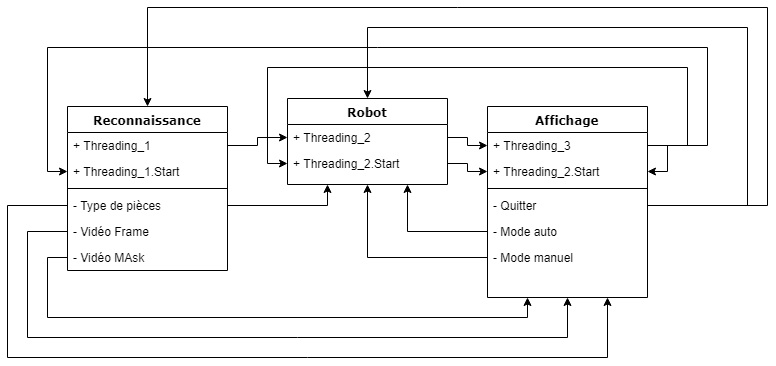

The diagram above was exported from draw.io. Its source (the exported page's mxGraphModel, read from the mxfile embedded in the PNG):
<mxGraphModel dx="1394" dy="796" grid="1" gridSize="10" guides="1" tooltips="1" connect="1" arrows="1" fold="1" page="1" pageScale="1" pageWidth="1100" pageHeight="850" background="#ffffff" math="0" shadow="0">
  <root>
    <mxCell id="0" />
    <mxCell id="1" parent="0" />
    <mxCell id="78961159f06e98e8-43" value="Robot" style="swimlane;html=1;fontStyle=1;align=center;verticalAlign=top;childLayout=stackLayout;horizontal=1;startSize=26;horizontalStack=0;resizeParent=1;resizeLast=0;collapsible=1;marginBottom=0;swimlaneFillColor=#ffffff;rounded=0;shadow=0;comic=0;labelBackgroundColor=none;strokeColor=#000000;strokeWidth=1;fillColor=none;fontFamily=Verdana;fontSize=12;fontColor=#000000;" parent="1" vertex="1">
      <mxGeometry x="420" y="202" width="160" height="86" as="geometry" />
    </mxCell>
    <mxCell id="78961159f06e98e8-44" value="+ Threading_2" style="text;html=1;strokeColor=none;fillColor=none;align=left;verticalAlign=top;spacingLeft=4;spacingRight=4;whiteSpace=wrap;overflow=hidden;rotatable=0;points=[[0,0.5],[1,0.5]];portConstraint=eastwest;" parent="78961159f06e98e8-43" vertex="1">
      <mxGeometry y="26" width="160" height="26" as="geometry" />
    </mxCell>
    <mxCell id="78961159f06e98e8-45" value="+ Threading_2.Start" style="text;html=1;strokeColor=none;fillColor=none;align=left;verticalAlign=top;spacingLeft=4;spacingRight=4;whiteSpace=wrap;overflow=hidden;rotatable=0;points=[[0,0.5],[1,0.5]];portConstraint=eastwest;" parent="78961159f06e98e8-43" vertex="1">
      <mxGeometry y="52" width="160" height="26" as="geometry" />
    </mxCell>
    <mxCell id="ZxXY4E2LA6mbMj7rstLK-1" value="Reconnaissance" style="swimlane;html=1;fontStyle=1;align=center;verticalAlign=top;childLayout=stackLayout;horizontal=1;startSize=26;horizontalStack=0;resizeParent=1;resizeLast=0;collapsible=1;marginBottom=0;swimlaneFillColor=#ffffff;rounded=0;shadow=0;comic=0;labelBackgroundColor=none;strokeColor=#000000;strokeWidth=1;fillColor=none;fontFamily=Verdana;fontSize=12;fontColor=#000000;" vertex="1" parent="1">
      <mxGeometry x="200" y="209.99999999999997" width="160" height="164" as="geometry" />
    </mxCell>
    <mxCell id="ZxXY4E2LA6mbMj7rstLK-2" value="+ Threading_1" style="text;html=1;strokeColor=none;fillColor=none;align=left;verticalAlign=top;spacingLeft=4;spacingRight=4;whiteSpace=wrap;overflow=hidden;rotatable=0;points=[[0,0.5],[1,0.5]];portConstraint=eastwest;" vertex="1" parent="ZxXY4E2LA6mbMj7rstLK-1">
      <mxGeometry y="26" width="160" height="26" as="geometry" />
    </mxCell>
    <mxCell id="ZxXY4E2LA6mbMj7rstLK-3" value="+ Threading_1.Start" style="text;html=1;strokeColor=none;fillColor=none;align=left;verticalAlign=top;spacingLeft=4;spacingRight=4;whiteSpace=wrap;overflow=hidden;rotatable=0;points=[[0,0.5],[1,0.5]];portConstraint=eastwest;" vertex="1" parent="ZxXY4E2LA6mbMj7rstLK-1">
      <mxGeometry y="52" width="160" height="26" as="geometry" />
    </mxCell>
    <mxCell id="ZxXY4E2LA6mbMj7rstLK-4" value="" style="line;html=1;strokeWidth=1;fillColor=none;align=left;verticalAlign=middle;spacingTop=-1;spacingLeft=3;spacingRight=3;rotatable=0;labelPosition=right;points=[];portConstraint=eastwest;" vertex="1" parent="ZxXY4E2LA6mbMj7rstLK-1">
      <mxGeometry y="78" width="160" height="8" as="geometry" />
    </mxCell>
    <mxCell id="ZxXY4E2LA6mbMj7rstLK-5" value="- Type de pièces" style="text;html=1;strokeColor=none;fillColor=none;align=left;verticalAlign=top;spacingLeft=4;spacingRight=4;whiteSpace=wrap;overflow=hidden;rotatable=0;points=[[0,0.5],[1,0.5]];portConstraint=eastwest;" vertex="1" parent="ZxXY4E2LA6mbMj7rstLK-1">
      <mxGeometry y="86" width="160" height="26" as="geometry" />
    </mxCell>
    <mxCell id="ZxXY4E2LA6mbMj7rstLK-15" value="- Vidéo Frame" style="text;html=1;strokeColor=none;fillColor=none;align=left;verticalAlign=top;spacingLeft=4;spacingRight=4;whiteSpace=wrap;overflow=hidden;rotatable=0;points=[[0,0.5],[1,0.5]];portConstraint=eastwest;" vertex="1" parent="ZxXY4E2LA6mbMj7rstLK-1">
      <mxGeometry y="112" width="160" height="26" as="geometry" />
    </mxCell>
    <mxCell id="ZxXY4E2LA6mbMj7rstLK-8" value="Affichage" style="swimlane;html=1;fontStyle=1;align=center;verticalAlign=top;childLayout=stackLayout;horizontal=1;startSize=26;horizontalStack=0;resizeParent=1;resizeLast=0;collapsible=1;marginBottom=0;swimlaneFillColor=#ffffff;rounded=0;shadow=0;comic=0;labelBackgroundColor=none;strokeColor=#000000;strokeWidth=1;fillColor=none;fontFamily=Verdana;fontSize=12;fontColor=#000000;" vertex="1" parent="1">
      <mxGeometry x="620" y="210" width="160" height="191" as="geometry" />
    </mxCell>
    <mxCell id="ZxXY4E2LA6mbMj7rstLK-38" style="edgeStyle=orthogonalEdgeStyle;rounded=0;orthogonalLoop=1;jettySize=auto;html=1;exitX=1;exitY=0.5;exitDx=0;exitDy=0;entryX=1;entryY=0.5;entryDx=0;entryDy=0;" edge="1" parent="ZxXY4E2LA6mbMj7rstLK-8" source="ZxXY4E2LA6mbMj7rstLK-9" target="ZxXY4E2LA6mbMj7rstLK-10">
      <mxGeometry relative="1" as="geometry">
        <Array as="points">
          <mxPoint x="180" y="39" />
          <mxPoint x="180" y="65" />
        </Array>
      </mxGeometry>
    </mxCell>
    <mxCell id="ZxXY4E2LA6mbMj7rstLK-9" value="+ Threading_3" style="text;html=1;strokeColor=none;fillColor=none;align=left;verticalAlign=top;spacingLeft=4;spacingRight=4;whiteSpace=wrap;overflow=hidden;rotatable=0;points=[[0,0.5],[1,0.5]];portConstraint=eastwest;" vertex="1" parent="ZxXY4E2LA6mbMj7rstLK-8">
      <mxGeometry y="26" width="160" height="26" as="geometry" />
    </mxCell>
    <mxCell id="ZxXY4E2LA6mbMj7rstLK-10" value="+ Threading_2.Start" style="text;html=1;strokeColor=none;fillColor=none;align=left;verticalAlign=top;spacingLeft=4;spacingRight=4;whiteSpace=wrap;overflow=hidden;rotatable=0;points=[[0,0.5],[1,0.5]];portConstraint=eastwest;" vertex="1" parent="ZxXY4E2LA6mbMj7rstLK-8">
      <mxGeometry y="52" width="160" height="26" as="geometry" />
    </mxCell>
    <mxCell id="ZxXY4E2LA6mbMj7rstLK-11" value="" style="line;html=1;strokeWidth=1;fillColor=none;align=left;verticalAlign=middle;spacingTop=-1;spacingLeft=3;spacingRight=3;rotatable=0;labelPosition=right;points=[];portConstraint=eastwest;" vertex="1" parent="ZxXY4E2LA6mbMj7rstLK-8">
      <mxGeometry y="78" width="160" height="8" as="geometry" />
    </mxCell>
    <mxCell id="ZxXY4E2LA6mbMj7rstLK-12" value="- Quitter" style="text;html=1;strokeColor=none;fillColor=none;align=left;verticalAlign=top;spacingLeft=4;spacingRight=4;whiteSpace=wrap;overflow=hidden;rotatable=0;points=[[0,0.5],[1,0.5]];portConstraint=eastwest;" vertex="1" parent="ZxXY4E2LA6mbMj7rstLK-8">
      <mxGeometry y="86" width="160" height="26" as="geometry" />
    </mxCell>
    <mxCell id="ZxXY4E2LA6mbMj7rstLK-13" value="- Mode auto" style="text;html=1;strokeColor=none;fillColor=none;align=left;verticalAlign=top;spacingLeft=4;spacingRight=4;whiteSpace=wrap;overflow=hidden;rotatable=0;points=[[0,0.5],[1,0.5]];portConstraint=eastwest;" vertex="1" parent="ZxXY4E2LA6mbMj7rstLK-8">
      <mxGeometry y="112" width="160" height="26" as="geometry" />
    </mxCell>
    <mxCell id="ZxXY4E2LA6mbMj7rstLK-14" value="- Mode manuel" style="text;html=1;strokeColor=none;fillColor=none;align=left;verticalAlign=top;spacingLeft=4;spacingRight=4;whiteSpace=wrap;overflow=hidden;rotatable=0;points=[[0,0.5],[1,0.5]];portConstraint=eastwest;" vertex="1" parent="ZxXY4E2LA6mbMj7rstLK-8">
      <mxGeometry y="138" width="160" height="26" as="geometry" />
    </mxCell>
    <mxCell id="ZxXY4E2LA6mbMj7rstLK-27" style="edgeStyle=orthogonalEdgeStyle;rounded=0;orthogonalLoop=1;jettySize=auto;html=1;exitX=0;exitY=0.5;exitDx=0;exitDy=0;entryX=0.25;entryY=1;entryDx=0;entryDy=0;" edge="1" parent="1" source="ZxXY4E2LA6mbMj7rstLK-16" target="ZxXY4E2LA6mbMj7rstLK-8">
      <mxGeometry relative="1" as="geometry">
        <Array as="points">
          <mxPoint x="180" y="361" />
          <mxPoint x="180" y="421" />
          <mxPoint x="660" y="421" />
        </Array>
      </mxGeometry>
    </mxCell>
    <mxCell id="ZxXY4E2LA6mbMj7rstLK-16" value="- Vidéo MAsk" style="text;html=1;strokeColor=none;fillColor=none;align=left;verticalAlign=top;spacingLeft=4;spacingRight=4;whiteSpace=wrap;overflow=hidden;rotatable=0;points=[[0,0.5],[1,0.5]];portConstraint=eastwest;" vertex="1" parent="1">
      <mxGeometry x="200" y="348" width="160" height="26" as="geometry" />
    </mxCell>
    <mxCell id="ZxXY4E2LA6mbMj7rstLK-19" style="edgeStyle=orthogonalEdgeStyle;rounded=0;orthogonalLoop=1;jettySize=auto;html=1;exitX=0;exitY=0.5;exitDx=0;exitDy=0;entryX=0.5;entryY=1;entryDx=0;entryDy=0;" edge="1" parent="1" source="ZxXY4E2LA6mbMj7rstLK-14" target="78961159f06e98e8-43">
      <mxGeometry relative="1" as="geometry" />
    </mxCell>
    <mxCell id="ZxXY4E2LA6mbMj7rstLK-21" style="edgeStyle=orthogonalEdgeStyle;rounded=0;orthogonalLoop=1;jettySize=auto;html=1;exitX=1;exitY=0.5;exitDx=0;exitDy=0;entryX=0.5;entryY=0;entryDx=0;entryDy=0;" edge="1" parent="1" source="ZxXY4E2LA6mbMj7rstLK-12" target="78961159f06e98e8-43">
      <mxGeometry relative="1" as="geometry">
        <Array as="points">
          <mxPoint x="880" y="309" />
          <mxPoint x="880" y="131" />
          <mxPoint x="500" y="131" />
        </Array>
      </mxGeometry>
    </mxCell>
    <mxCell id="ZxXY4E2LA6mbMj7rstLK-22" style="edgeStyle=orthogonalEdgeStyle;rounded=0;orthogonalLoop=1;jettySize=auto;html=1;exitX=0;exitY=0.5;exitDx=0;exitDy=0;entryX=0.75;entryY=1;entryDx=0;entryDy=0;" edge="1" parent="1" source="ZxXY4E2LA6mbMj7rstLK-13" target="78961159f06e98e8-43">
      <mxGeometry relative="1" as="geometry" />
    </mxCell>
    <mxCell id="ZxXY4E2LA6mbMj7rstLK-23" style="edgeStyle=orthogonalEdgeStyle;rounded=0;orthogonalLoop=1;jettySize=auto;html=1;exitX=1;exitY=0.5;exitDx=0;exitDy=0;entryX=0.25;entryY=1;entryDx=0;entryDy=0;" edge="1" parent="1" source="ZxXY4E2LA6mbMj7rstLK-5" target="78961159f06e98e8-43">
      <mxGeometry relative="1" as="geometry" />
    </mxCell>
    <mxCell id="ZxXY4E2LA6mbMj7rstLK-28" style="edgeStyle=orthogonalEdgeStyle;rounded=0;orthogonalLoop=1;jettySize=auto;html=1;entryX=0.5;entryY=1;entryDx=0;entryDy=0;" edge="1" parent="1" source="ZxXY4E2LA6mbMj7rstLK-15" target="ZxXY4E2LA6mbMj7rstLK-8">
      <mxGeometry relative="1" as="geometry">
        <Array as="points">
          <mxPoint x="160" y="335" />
          <mxPoint x="160" y="441" />
          <mxPoint x="700" y="441" />
        </Array>
      </mxGeometry>
    </mxCell>
    <mxCell id="ZxXY4E2LA6mbMj7rstLK-29" style="edgeStyle=orthogonalEdgeStyle;rounded=0;orthogonalLoop=1;jettySize=auto;html=1;exitX=0;exitY=0.5;exitDx=0;exitDy=0;entryX=0.75;entryY=1;entryDx=0;entryDy=0;" edge="1" parent="1" source="ZxXY4E2LA6mbMj7rstLK-5" target="ZxXY4E2LA6mbMj7rstLK-8">
      <mxGeometry relative="1" as="geometry">
        <Array as="points">
          <mxPoint x="140" y="309" />
          <mxPoint x="140" y="461" />
          <mxPoint x="740" y="461" />
        </Array>
      </mxGeometry>
    </mxCell>
    <mxCell id="ZxXY4E2LA6mbMj7rstLK-30" style="edgeStyle=orthogonalEdgeStyle;rounded=0;orthogonalLoop=1;jettySize=auto;html=1;entryX=0.5;entryY=0;entryDx=0;entryDy=0;" edge="1" parent="1" source="ZxXY4E2LA6mbMj7rstLK-12" target="ZxXY4E2LA6mbMj7rstLK-1">
      <mxGeometry relative="1" as="geometry">
        <Array as="points">
          <mxPoint x="900" y="309" />
          <mxPoint x="900" y="111" />
          <mxPoint x="280" y="111" />
        </Array>
      </mxGeometry>
    </mxCell>
    <mxCell id="ZxXY4E2LA6mbMj7rstLK-31" style="edgeStyle=orthogonalEdgeStyle;rounded=0;orthogonalLoop=1;jettySize=auto;html=1;exitX=1;exitY=0.5;exitDx=0;exitDy=0;entryX=0;entryY=0.5;entryDx=0;entryDy=0;" edge="1" parent="1" source="ZxXY4E2LA6mbMj7rstLK-2" target="78961159f06e98e8-44">
      <mxGeometry relative="1" as="geometry" />
    </mxCell>
    <mxCell id="ZxXY4E2LA6mbMj7rstLK-32" style="edgeStyle=orthogonalEdgeStyle;rounded=0;orthogonalLoop=1;jettySize=auto;html=1;exitX=1;exitY=0.5;exitDx=0;exitDy=0;" edge="1" parent="1" source="78961159f06e98e8-44" target="ZxXY4E2LA6mbMj7rstLK-9">
      <mxGeometry relative="1" as="geometry" />
    </mxCell>
    <mxCell id="ZxXY4E2LA6mbMj7rstLK-33" style="edgeStyle=orthogonalEdgeStyle;rounded=0;orthogonalLoop=1;jettySize=auto;html=1;exitX=1;exitY=0.5;exitDx=0;exitDy=0;entryX=0;entryY=0.5;entryDx=0;entryDy=0;" edge="1" parent="1" source="ZxXY4E2LA6mbMj7rstLK-9" target="ZxXY4E2LA6mbMj7rstLK-3">
      <mxGeometry relative="1" as="geometry">
        <mxPoint x="780" y="181" as="targetPoint" />
        <Array as="points">
          <mxPoint x="840" y="249" />
          <mxPoint x="840" y="151" />
          <mxPoint x="180" y="151" />
          <mxPoint x="180" y="275" />
        </Array>
      </mxGeometry>
    </mxCell>
    <mxCell id="ZxXY4E2LA6mbMj7rstLK-35" style="edgeStyle=orthogonalEdgeStyle;rounded=0;orthogonalLoop=1;jettySize=auto;html=1;exitX=1;exitY=0.5;exitDx=0;exitDy=0;entryX=0;entryY=0.5;entryDx=0;entryDy=0;" edge="1" parent="1" source="78961159f06e98e8-45" target="ZxXY4E2LA6mbMj7rstLK-10">
      <mxGeometry relative="1" as="geometry" />
    </mxCell>
    <mxCell id="ZxXY4E2LA6mbMj7rstLK-39" style="edgeStyle=orthogonalEdgeStyle;rounded=0;orthogonalLoop=1;jettySize=auto;html=1;exitX=1;exitY=0.5;exitDx=0;exitDy=0;entryX=0;entryY=0.5;entryDx=0;entryDy=0;" edge="1" parent="1" source="ZxXY4E2LA6mbMj7rstLK-9" target="78961159f06e98e8-45">
      <mxGeometry relative="1" as="geometry">
        <Array as="points">
          <mxPoint x="820" y="249" />
          <mxPoint x="820" y="171" />
          <mxPoint x="400" y="171" />
          <mxPoint x="400" y="267" />
        </Array>
      </mxGeometry>
    </mxCell>
  </root>
</mxGraphModel>